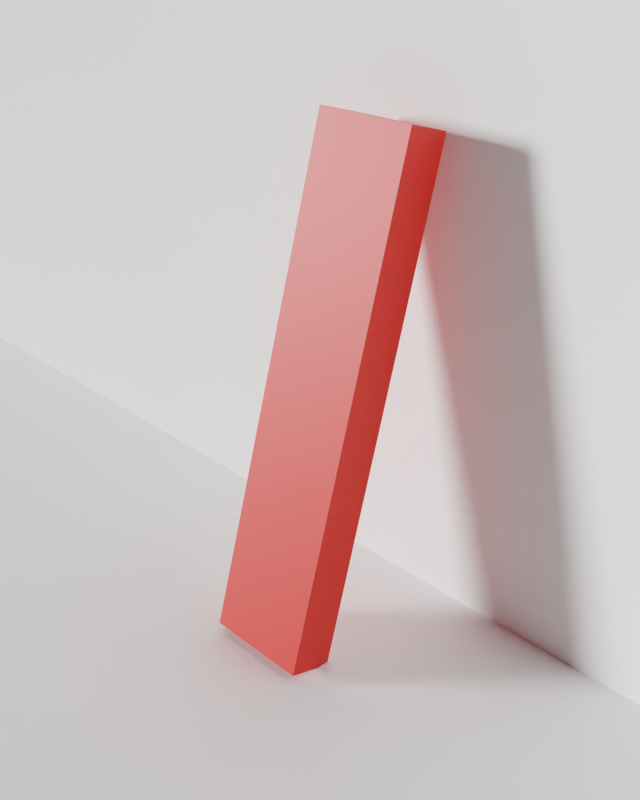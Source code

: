 # Source: untitled.blend  (saved by Blender 2.82.7; exported with 4.5.12 LTS)
import bpy
from mathutils import Matrix  # noqa: F401  (used for matrix-valued properties, if any)

bpy.ops.wm.read_factory_settings(use_empty=True)
scene = bpy.context.scene
scene.name = 'Scene'

# ---- collections
col_collection = bpy.data.collections.new('Collection'); scene.collection.children.link(col_collection)

# ---- materials (node trees are filled in below, after node groups)
mat_material_002 = bpy.data.materials.new('Material.002')
mat_material_001 = bpy.data.materials.new('Material.001')
mat_material_003 = bpy.data.materials.new('Material.003')

# ---- material node trees
mat_material_002.use_nodes = True; mat_material_002.node_tree.nodes.clear()
_N = mat_material_002.node_tree.nodes; _L = mat_material_002.node_tree.links
n0 = _N.new('ShaderNodeOutputMaterial'); n0.name = 'Material Output'; n0.location = (300, 300)
n1 = _N.new('ShaderNodeBsdfPrincipled'); n1.name = 'Principled BSDF'; n1.location = (10, 300)
n1.distribution = 'GGX'
n1.subsurface_method = 'BURLEY'
n1.inputs[0].default_value = (1.0, 1.0, 1.0, 1.0)
n1.inputs[3].default_value = 1.45
n1.inputs[27].default_value = (0.0, 0.0, 0.0, 1.0)
n1.inputs[28].default_value = 1.0
_L.new(n1.outputs[0], n0.inputs[0])
n0.is_active_output = True
mat_material_001.use_nodes = True; mat_material_001.node_tree.nodes.clear()
_N = mat_material_001.node_tree.nodes; _L = mat_material_001.node_tree.links
n0 = _N.new('ShaderNodeOutputMaterial'); n0.name = 'Material Output'; n0.location = (300, 300)
n1 = _N.new('ShaderNodeBsdfDiffuse'); n1.name = 'Diffuse BSDF'; n1.location = (10, 300)
n1.inputs[0].default_value = (1.0, 1.0, 1.0, 1.0)
n1.inputs[1].default_value = 0.5
_L.new(n1.outputs[0], n0.inputs[0])
n0.is_active_output = True
mat_material_003.use_nodes = True; mat_material_003.node_tree.nodes.clear()
_N = mat_material_003.node_tree.nodes; _L = mat_material_003.node_tree.links
n0 = _N.new('ShaderNodeOutputMaterial'); n0.name = 'Material Output'; n0.location = (300, 300)
n1 = _N.new('ShaderNodeBsdfPrincipled'); n1.name = 'Principled BSDF'; n1.location = (10, 300)
n1.distribution = 'GGX'
n1.subsurface_method = 'BURLEY'
n1.inputs[0].default_value = (0.8, 0.009557, 0.0, 1.0)
n1.inputs[3].default_value = 1.45
n1.inputs[27].default_value = (0.0, 0.0, 0.0, 1.0)
n1.inputs[28].default_value = 1.0
_L.new(n1.outputs[0], n0.inputs[0])
n0.is_active_output = True

# ---- world
world_world = bpy.data.worlds.new('World'); scene.world = world_world
world_world.use_nodes = True; world_world.node_tree.nodes.clear()
_N = world_world.node_tree.nodes; _L = world_world.node_tree.links
n0 = _N.new('ShaderNodeOutputWorld'); n0.name = 'World Output'; n0.location = (300, 300)
n1 = _N.new('ShaderNodeBackground'); n1.name = 'Background'; n1.location = (10, 300)
n1.inputs[0].default_value = (0.05088, 0.05088, 0.05088, 1.0)
_L.new(n1.outputs[0], n0.inputs[0])
n0.is_active_output = True
world_world.color = (0.05088, 0.05088, 0.05088)
world_world.use_sun_shadow = False
world_world.sun_shadow_jitter_overblur = 0.0

# ---- cameras
cam_camera = bpy.data.cameras.new('Camera')
cam_camera.clip_end = 100.0
cam_camera.ortho_scale = 7.314

# ---- lights
light_light = bpy.data.lights.new('Light', 'SUN')
light_light.transmission_factor = 0.0
light_light.angle = 0.1993
light_light.energy = 5.0
light_light.shadow_soft_size = 0.2
light_light.shadow_cascade_max_distance = 1000.0

# ---- meshes
me_plane = bpy.data.meshes.new('Plane')
me_plane.from_pydata([(-1.0, -1.0, 0.0), (1.0, -1.0, 0.0), (-1.0, 1.0, 0.0), (1.0, 1.0, 0.0)], [], [(0, 1, 3, 2)])
_uv = me_plane.uv_layers.new(name='UVMap')
_uv.uv.foreach_set('vector', [0.0, 0.0, 1.0, 0.0, 1.0, 1.0, 0.0, 1.0])
me_plane.materials.append(mat_material_002)
me_plane.use_remesh_fix_poles = True
me_plane.use_remesh_preserve_attributes = False
me_plane.use_mirror_vertex_groups = False
me_plane.update()
me_plane_001 = bpy.data.meshes.new('Plane.001')
me_plane_001.from_pydata([(-1.0, -1.0, 0.0), (1.0, -1.0, 0.0), (-1.0, 1.0, 0.0), (1.0, 1.0, 0.0)], [], [(0, 1, 3, 2)])
_uv = me_plane_001.uv_layers.new(name='UVMap')
_uv.uv.foreach_set('vector', [0.0, 0.0, 1.0, 0.0, 1.0, 1.0, 0.0, 1.0])
me_plane_001.materials.append(mat_material_001)
me_plane_001.use_remesh_fix_poles = True
me_plane_001.use_remesh_preserve_attributes = False
me_plane_001.use_mirror_vertex_groups = False
me_plane_001.update()
me_cube_001 = bpy.data.meshes.new('Cube.001')
me_cube_001.from_pydata([(-1.0, -1.0, -1.0), (-1.0, -1.0, 1.0), (-1.0, 1.0, -1.0), (-1.0, 1.0, 1.0), (1.0, -1.0, -1.0), (1.0, -1.0, 1.0), (1.0, 1.0, -1.0), (1.0, 1.0, 1.0)], [], [(0, 1, 3, 2), (2, 3, 7, 6), (6, 7, 5, 4), (4, 5, 1, 0), (2, 6, 4, 0), (7, 3, 1, 5)])
_uv = me_cube_001.uv_layers.new(name='UVMap')
_uv.uv.foreach_set('vector', [0.375, 0.0, 0.625, 0.0, 0.625, 0.25, 0.375, 0.25, 0.375, 0.25, 0.625, 0.25, 0.625, 0.5, 0.375, 0.5, 0.375, 0.5, 0.625, 0.5, 0.625, 0.75, 0.375, 0.75, 0.375, 0.75, 0.625, 0.75, 0.625, 1.0, 0.375, 1.0, 0.125, 0.5, 0.375, 0.5, 0.375, 0.75, 0.125, 0.75, 0.625, 0.5, 0.875, 0.5, 0.875, 0.75, 0.625, 0.75])
me_cube_001.materials.append(mat_material_003)
me_cube_001.use_remesh_fix_poles = True
me_cube_001.use_remesh_preserve_attributes = False
me_cube_001.use_mirror_vertex_groups = False
me_cube_001.update()

# ---- objects
ob_light = bpy.data.objects.new('Light', light_light)
ob_camera = bpy.data.objects.new('Camera', cam_camera)
ob_plane = bpy.data.objects.new('Plane', me_plane)
ob_plane_001 = bpy.data.objects.new('Plane.001', me_plane_001)
ob_cube = bpy.data.objects.new('Cube', me_cube_001)

# ---- transforms, parenting, visibility, modifiers, constraints
ob_light.location = (-12.95, -13.46, 5.904)
ob_light.rotation_euler = (0.5714, -1.372, 0.2087)
ob_light.lock_rotations_4d = False
ob_light.empty_display_type = 'ARROWS'
ob_light.color = (0.0, 0.0, 0.0, 0.0)
ob_light.lineart.crease_threshold = 0.0
ob_camera.location = (6.523, -6.192, 6.889)
ob_camera.rotation_euler = (1.109, 0.0, 0.8149)
ob_camera.lock_rotations_4d = False
ob_camera.empty_display_type = 'ARROWS'
ob_camera.color = (0.0, 0.0, 0.0, 0.0)
ob_camera.display_type = 'WIRE'
ob_camera.lineart.crease_threshold = 0.0
ob_plane.location = (0.0, 0.0, 0.0)
ob_plane.scale = (23.78, 23.78, 23.78)
ob_plane.lineart.crease_threshold = 0.0
ob_plane_001.location = (0.0, 1.172, 0.0)
ob_plane_001.rotation_euler = (1.571, 2.22e-16, 2.22e-16)
ob_plane_001.scale = (30.25, 30.25, 30.25)
ob_plane_001.lineart.crease_threshold = 0.0
ob_cube.location = (0.0, 0.0, 2.435)
ob_cube.rotation_euler = (-0.273, -5.986e-17, 8.222e-18)
ob_cube.scale = (0.5366, 0.2232, 2.504)
ob_cube.lineart.crease_threshold = 0.0

# ---- collection membership
col_collection.objects.link(ob_light)
col_collection.objects.link(ob_camera)
col_collection.objects.link(ob_plane)
col_collection.objects.link(ob_plane_001)
col_collection.objects.link(ob_cube)

# ---- scene / render settings (as saved in the file)
scene.camera = ob_camera
scene.frame_start = 1; scene.frame_end = 250; scene.frame_set(0)
scene.render.engine = 'CYCLES'
scene.render.resolution_x = 864
scene.cycles.use_denoising = False
scene.cycles.samples = 200
scene.cycles.sampling_pattern = 'TABULATED_SOBOL'
scene.cycles.use_adaptive_sampling = False
scene.cycles.use_light_tree = False
scene.view_settings.view_transform = 'Filmic'
bpy.context.view_layer.update()
